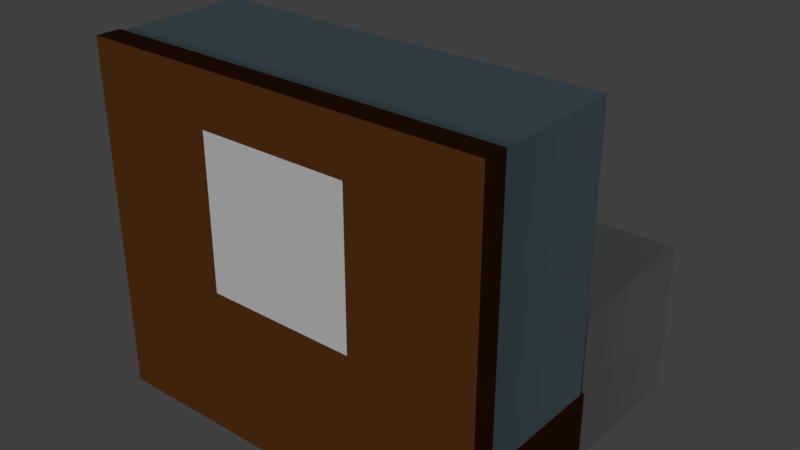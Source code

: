 # Source: montre_runesten.blend  (saved by Blender 2.79.0; exported with 4.5.12 LTS)
import bpy
from mathutils import Matrix  # noqa: F401  (used for matrix-valued properties, if any)

bpy.ops.wm.read_factory_settings(use_empty=True)
scene = bpy.context.scene
scene.name = 'Scene'

# ---- collections
col_collection_1 = bpy.data.collections.new('Collection 1'); scene.collection.children.link(col_collection_1)

# ---- materials (node trees are filled in below, after node groups)
mat_material_006 = bpy.data.materials.new('Material.006')
mat_material_006.alpha_threshold = 0.0
mat_material_006.use_transparent_shadow = False
mat_material_006.roughness = 0.5
mat_material_005 = bpy.data.materials.new('Material.005')
mat_material_005.alpha_threshold = 0.0
mat_material_005.use_transparent_shadow = False
mat_material_005.roughness = 0.5
mat_material_001 = bpy.data.materials.new('Material.001')
mat_material_001.alpha_threshold = 0.0
mat_material_001.use_transparent_shadow = False
mat_material_001.diffuse_color = (0.4318, 0.6662, 0.8, 1.0)
mat_material_001.roughness = 0.5
mat_material = bpy.data.materials.new('Material')
mat_material.alpha_threshold = 0.0
mat_material.use_transparent_shadow = False
mat_material.diffuse_color = (0.1376, 0.04611, 0.01058, 1.0)
mat_material.roughness = 0.5
mat_material.line_color = (0.0, 0.0, 0.0, 1.0)
mat_material_002 = bpy.data.materials.new('Material.002')
mat_material_002.alpha_threshold = 0.0
mat_material_002.use_transparent_shadow = False
mat_material_002.diffuse_color = (0.3757, 0.0, 0.001274, 1.0)
mat_material_002.roughness = 0.5
mat_material_002.line_color = (0.0, 0.0, 0.0, 1.0)

# ---- material node trees

# ---- world
world_world = bpy.data.worlds.new('World'); scene.world = world_world
world_world.color = (0.05088, 0.05088, 0.05088)
world_world.use_sun_shadow = False
world_world.sun_shadow_jitter_overblur = 0.0
world_world.cycles.sampling_method = 'MANUAL'

# ---- lights
light_sun = bpy.data.lights.new('Sun', 'SUN')
light_sun.transmission_factor = 0.0
light_sun.angle = 0.1993
light_sun.energy = 1.0
light_sun.shadow_buffer_clip_start = 0.5
light_sun.shadow_soft_size = 0.1
light_sun.shadow_cascade_max_distance = 1000.0

# ---- meshes
me_cube_003 = bpy.data.meshes.new('Cube.003')
me_cube_003.from_pydata([(-1.0, -1.0, -1.0), (-1.0, -1.0, 1.0), (-1.0, 1.0, -1.0), (-1.0, 1.0, 1.0), (1.0, -1.0, -1.0), (1.0, -1.0, 1.0), (1.0, 1.0, -1.0), (1.0, 1.0, 1.0)], [], [(0, 1, 3, 2), (2, 3, 7, 6), (6, 7, 5, 4), (4, 5, 1, 0), (2, 6, 4, 0), (7, 3, 1, 5)])
me_cube_003.use_remesh_preserve_volume = False
me_cube_003.use_remesh_preserve_attributes = False
me_cube_003.use_mirror_vertex_groups = False
me_cube_003.update()
me_cube_002 = bpy.data.meshes.new('Cube.002')
me_cube_002.from_pydata([(-2.776, 3.204e-07, -3.874e-07), (-2.77, -0.4992, -9.241e-05), (-2.315, -0.0004091, 0.4604), (-2.713, 0.5001, -4.996e-05), (-2.67, 1.319e-06, -0.5), (-2.625, -0.485, -0.4992), (-2.713, -0.4987, 0.4903), (-2.484, 0.5009, 0.477), (-2.682, 0.5, -0.5), (0.01744, 1.0, -7.451e-09), (-1.38, 1.0, -7.451e-09), (0.01744, 1.0, 0.5), (1.415, 1.0, -7.451e-09), (0.01744, 1.0, -0.5), (-1.38, 1.0, -0.5), (-1.38, 1.0, 0.5), (1.415, 1.0, 0.5), (1.415, 1.0, -0.5), (2.812, 7.451e-09, -7.451e-09), (2.745, 0.4901, 0.0001137), (2.543, 0.004395, 0.4575), (2.794, -0.4969, -0.000365), (2.812, 7.451e-09, -0.5), (2.705, 0.4878, -0.4999), (2.621, 0.4917, 0.4802), (2.444, -0.4623, 0.4546), (2.692, -0.4821, -0.5), (-0.01259, -0.8494, -0.006323), (1.313, -0.8151, -0.007939), (0.03104, -0.6891, 0.4255), (-1.341, -0.7987, -0.01046), (-0.00232, -0.6981, -0.4788), (1.223, -0.6286, -0.4592), (1.026, -0.6151, 0.4043), (-1.346, -0.6779, 0.421), (-1.303, -0.6147, -0.4567), (0.01744, 7.451e-09, -1.0), (0.01744, 0.5, -1.0), (1.415, 7.451e-09, -1.0), (0.01744, -0.5, -1.0), (-1.38, 7.451e-09, -1.0), (-1.38, 0.5, -1.0), (1.415, 0.5, -1.0), (1.415, -0.5, -1.0), (-1.38, -0.5, -1.0), (0.002344, 0.005182, 0.7233), (0.01267, 0.5039, 0.757), (-1.288, 0.007303, 0.6702), (0.0663, -0.4104, 0.7399), (1.252, 0.01252, 0.814), (1.21, 0.5173, 0.7554), (-1.281, 0.5096, 0.7317), (-1.29, -0.3638, 0.6251), (1.042, -0.4399, 0.7196), (-2.694, 0.4999, -0.9857), (-2.605, 4.098e-07, -0.9866), (-2.422, -0.4865, -0.9779), (-1.922, -0.6251, -0.4695), (-2.237, -0.701, -0.01293), (-2.686, -0.891, 0.4982), (-2.293, -0.4237, 0.7198), (-2.0, 0.003978, 0.6839), (-2.297, 0.5094, 0.7155), (-2.628, 0.9873, 0.4937), (-2.636, 0.9708, 0.0002957), (-2.776, 0.9998, -0.4998), (1.415, 1.0, -1.0), (0.01744, 1.0, -1.0), (-1.38, 1.0, -1.0), (-1.315, 0.9738, 0.7696), (0.01678, 0.9475, 0.8239), (1.313, 0.9489, 0.776), (2.775, 0.9956, 0.4987), (2.745, 0.9882, 0.000149), (2.347, 0.9017, -0.486), (2.812, -0.5, -1.0), (2.812, 7.451e-09, -1.0), (2.812, 0.5, -1.0), (2.122, 0.5071, 0.731), (1.975, 0.00946, 0.7208), (1.776, -0.437, 0.6781), (1.667, -0.6131, 0.3885), (2.463, -0.8441, -0.002397), (2.238, -0.6874, -0.4611), (-1.33, -0.7747, -0.8296), (0.01311, -0.8044, -0.8352), (1.265, -0.7093, -0.8386), (1.19, -0.8507, 0.8374), (0.09208, -0.6943, 0.6629), (-1.324, -0.5531, 0.576), (-2.317, -0.8157, -0.9173), (-2.245, -0.6954, 0.6805), (-2.764, 0.9971, -0.997), (-2.297, 0.909, 0.7661), (2.324, -0.7259, -0.8274), (1.599, -0.6004, 0.6302), (2.773, 0.9871, -0.994), (2.608, 0.9969, 0.9157)], [], [(0, 4, 5, 1), (1, 5, 57, 58), (4, 55, 56, 5), (5, 56, 90, 57), (0, 1, 6, 2), (2, 6, 60, 61), (1, 58, 59, 6), (6, 59, 91, 60), (0, 2, 7, 3), (3, 7, 63, 64), (2, 61, 62, 7), (7, 62, 93, 63), (0, 3, 8, 4), (4, 8, 54, 55), (3, 64, 65, 8), (8, 65, 92, 54), (9, 13, 14, 10), (10, 14, 65, 64), (13, 67, 68, 14), (14, 68, 92, 65), (9, 10, 15, 11), (11, 15, 69, 70), (10, 64, 63, 15), (15, 63, 93, 69), (9, 11, 16, 12), (12, 16, 72, 73), (11, 70, 71, 16), (16, 71, 97, 72), (9, 12, 17, 13), (13, 17, 66, 67), (12, 73, 74, 17), (17, 74, 96, 66), (18, 22, 23, 19), (19, 23, 74, 73), (22, 76, 77, 23), (23, 77, 96, 74), (18, 19, 24, 20), (20, 24, 78, 79), (19, 73, 72, 24), (24, 72, 97, 78), (18, 20, 25, 21), (21, 25, 81, 82), (20, 79, 80, 25), (25, 80, 95, 81), (18, 21, 26, 22), (22, 26, 75, 76), (21, 82, 83, 26), (26, 83, 94, 75), (27, 31, 32, 28), (28, 32, 83, 82), (31, 85, 86, 32), (32, 86, 94, 83), (27, 28, 33, 29), (29, 33, 87, 88), (28, 82, 81, 33), (33, 81, 95, 87), (27, 29, 34, 30), (30, 34, 59, 58), (29, 88, 89, 34), (34, 89, 91, 59), (27, 30, 35, 31), (31, 35, 84, 85), (30, 58, 57, 35), (35, 57, 90, 84), (36, 40, 41, 37), (37, 41, 68, 67), (40, 55, 54, 41), (41, 54, 92, 68), (36, 37, 42, 38), (38, 42, 77, 76), (37, 67, 66, 42), (42, 66, 96, 77), (36, 38, 43, 39), (39, 43, 86, 85), (38, 76, 75, 43), (43, 75, 94, 86), (36, 39, 44, 40), (40, 44, 56, 55), (39, 85, 84, 44), (44, 84, 90, 56), (45, 49, 50, 46), (46, 50, 71, 70), (49, 79, 78, 50), (50, 78, 97, 71), (45, 46, 51, 47), (47, 51, 62, 61), (46, 70, 69, 51), (51, 69, 93, 62), (45, 47, 52, 48), (48, 52, 89, 88), (47, 61, 60, 52), (52, 60, 91, 89), (45, 48, 53, 49), (49, 53, 80, 79), (48, 88, 87, 53), (53, 87, 95, 80)])
me_cube_002.polygons.foreach_set('use_smooth', [True] * 96)
_uv = me_cube_002.uv_layers.new(name='UVMap')
_uv.uv.foreach_set('vector', [0.9047, 0.8218, 0.8395, 0.8095, 0.8518, 0.7455, 0.9166, 0.7561, 0.6168, 0.0, 0.6841, 0.01983, 0.6807, 0.1133, 0.6198, 0.07058, 0.8395, 0.8095, 0.7757, 0.7976, 0.7906, 0.7332, 0.8518, 0.7455, 0.6841, 0.01983, 0.7487, 0.04736, 0.743, 0.06026, 0.6807, 0.1133, 0.9047, 0.8218, 0.9166, 0.7561, 0.9824, 0.7677, 0.9712, 0.8313, 0.8813, 0.05475, 0.9471, 0.0, 0.9353, 0.0556, 0.8788, 0.09598, 0.9166, 0.7561, 0.926, 0.7275, 0.9931, 0.7162, 0.9824, 0.7677, 0.9471, 0.0, 1.0, 0.002446, 0.9725, 0.06135, 0.9353, 0.0556, 0.9047, 0.8218, 0.9712, 0.8313, 0.9595, 0.8982, 0.8935, 0.8874, 0.8935, 0.8874, 0.9595, 0.8982, 0.9484, 0.9631, 0.8832, 0.9491, 0.8813, 0.05475, 0.8788, 0.09598, 0.8095, 0.05755, 0.8131, 0.03344, 0.9595, 0.8982, 0.9931, 0.9045, 0.9903, 0.9583, 0.9484, 0.9631, 0.9047, 0.8218, 0.8935, 0.8874, 0.8275, 0.8753, 0.8395, 0.8095, 0.8395, 0.8095, 0.8275, 0.8753, 0.7629, 0.8637, 0.7757, 0.7976, 0.8935, 0.8874, 0.8832, 0.9491, 0.8145, 0.9414, 0.8275, 0.8753, 0.8275, 0.8753, 0.8145, 0.9414, 0.7487, 0.9291, 0.7629, 0.8637, 0.1222, 0.3694, 0.1899, 0.3697, 0.189, 0.5566, 0.1213, 0.5563, 0.1213, 0.5563, 0.189, 0.5566, 0.1881, 0.7434, 0.1204, 0.7245, 0.1899, 0.3697, 0.2575, 0.37, 0.2566, 0.5569, 0.189, 0.5566, 0.189, 0.5566, 0.2566, 0.5569, 0.2553, 0.7421, 0.1881, 0.7434, 0.1222, 0.3694, 0.1213, 0.5563, 0.0537, 0.556, 0.0546, 0.369, 0.0546, 0.369, 0.0537, 0.556, 0.01713, 0.5471, 0.01052, 0.3689, 0.1213, 0.5563, 0.1204, 0.7245, 0.0537, 0.7231, 0.0537, 0.556, 0.0537, 0.556, 0.0537, 0.7231, 0.01666, 0.6786, 0.01713, 0.5471, 0.1222, 0.3694, 0.0546, 0.369, 0.05549, 0.1821, 0.1231, 0.1824, 0.1231, 0.1824, 0.05549, 0.1821, 0.05651, 0.0, 0.1239, 0.004369, 0.0546, 0.369, 0.01052, 0.3689, 0.01784, 0.1955, 0.05549, 0.1821, 0.05549, 0.1821, 0.01784, 0.1955, 0.0, 0.02211, 0.05651, 0.0, 0.1222, 0.3694, 0.1231, 0.1824, 0.1908, 0.1827, 0.1899, 0.3697, 0.1899, 0.3697, 0.1908, 0.1827, 0.2584, 0.183, 0.2575, 0.37, 0.1231, 0.1824, 0.1239, 0.004369, 0.189, 0.0579, 0.1908, 0.1827, 0.1908, 0.1827, 0.189, 0.0579, 0.2584, 0.001216, 0.2584, 0.183, 0.1349, 0.8691, 0.1347, 0.9345, 0.06845, 0.9315, 0.06842, 0.8671, 0.06842, 0.8671, 0.06845, 0.9315, 0.01183, 0.9197, 0.0009991, 0.8671, 0.1347, 0.9345, 0.1344, 1.0, 0.06675, 0.9999, 0.06845, 0.9315, 0.06845, 0.9315, 0.06675, 0.9999, 0.0007454, 0.998, 0.01183, 0.9197, 0.1349, 0.8691, 0.06842, 0.8671, 0.06822, 0.8009, 0.134, 0.8017, 0.8926, 0.7045, 0.8268, 0.7162, 0.8205, 0.6486, 0.8874, 0.6276, 0.06842, 0.8671, 0.0009991, 0.8671, 0.0002705, 0.8027, 0.06822, 0.8009, 0.06822, 0.8009, 0.0002705, 0.8027, 0.0, 0.7434, 0.06542, 0.7542, 0.1349, 0.8691, 0.134, 0.8017, 0.1971, 0.7994, 0.2021, 0.8687, 0.6136, 0.7444, 0.552, 0.6973, 0.5626, 0.5929, 0.6167, 0.6989, 0.8926, 0.7045, 0.8874, 0.6276, 0.9476, 0.5998, 0.9553, 0.69, 0.552, 0.6973, 0.522, 0.6078, 0.5298, 0.5836, 0.5626, 0.5929, 0.1349, 0.8691, 0.2021, 0.8687, 0.1997, 0.9312, 0.1347, 0.9345, 0.1347, 0.9345, 0.1997, 0.9312, 0.2021, 1.0, 0.1344, 1.0, 0.6136, 0.7444, 0.6167, 0.6989, 0.6776, 0.6696, 0.681, 0.7311, 0.681, 0.7311, 0.6776, 0.6696, 0.7274, 0.6813, 0.7487, 0.7475, 0.6187, 0.3677, 0.6814, 0.3699, 0.6775, 0.5341, 0.6179, 0.5451, 0.6179, 0.5451, 0.6775, 0.5341, 0.6776, 0.6696, 0.6167, 0.6989, 0.6814, 0.3699, 0.7304, 0.3719, 0.7294, 0.5397, 0.6775, 0.5341, 0.6775, 0.5341, 0.7294, 0.5397, 0.7274, 0.6813, 0.6776, 0.6696, 0.6187, 0.3677, 0.6179, 0.5451, 0.5608, 0.5071, 0.5591, 0.3737, 0.5591, 0.3737, 0.5608, 0.5071, 0.504, 0.5279, 0.527, 0.3817, 0.6179, 0.5451, 0.6167, 0.6989, 0.5626, 0.5929, 0.5608, 0.5071, 0.5608, 0.5071, 0.5626, 0.5929, 0.5298, 0.5836, 0.504, 0.5279, 0.6187, 0.3677, 0.5591, 0.3737, 0.5604, 0.1896, 0.6197, 0.1901, 0.6197, 0.1901, 0.5604, 0.1896, 0.5525, 0.009443, 0.6198, 0.07058, 0.5591, 0.3737, 0.527, 0.3817, 0.5385, 0.1928, 0.5604, 0.1896, 0.5604, 0.1896, 0.5385, 0.1928, 0.526, 0.06902, 0.5525, 0.009443, 0.6187, 0.3677, 0.6197, 0.1901, 0.6786, 0.1962, 0.6814, 0.3699, 0.6814, 0.3699, 0.6786, 0.1962, 0.7302, 0.1923, 0.7304, 0.3719, 0.6197, 0.1901, 0.6198, 0.07058, 0.6807, 0.1133, 0.6786, 0.1962, 0.6786, 0.1962, 0.6807, 0.1133, 0.743, 0.06026, 0.7302, 0.1923, 0.3935, 0.374, 0.3932, 0.561, 0.3258, 0.5609, 0.3261, 0.3739, 0.3261, 0.3739, 0.3258, 0.5609, 0.2584, 0.5608, 0.2587, 0.3738, 0.3932, 0.561, 0.3931, 0.7249, 0.3258, 0.7367, 0.3258, 0.5609, 0.3258, 0.5609, 0.3258, 0.7367, 0.2586, 0.746, 0.2584, 0.5608, 0.3935, 0.374, 0.3261, 0.3739, 0.3264, 0.187, 0.3937, 0.1871, 0.3937, 0.1871, 0.3264, 0.187, 0.3266, 0.0, 0.394, 0.0001023, 0.3261, 0.3739, 0.2587, 0.3738, 0.259, 0.1869, 0.3264, 0.187, 0.3264, 0.187, 0.259, 0.1869, 0.261, 0.00506, 0.3266, 0.0, 0.3935, 0.374, 0.3937, 0.1871, 0.4611, 0.1872, 0.4608, 0.3741, 0.4608, 0.3741, 0.4611, 0.1872, 0.4914, 0.2072, 0.504, 0.3747, 0.3937, 0.1871, 0.394, 0.0001023, 0.4614, 0.0002045, 0.4611, 0.1872, 0.4611, 0.1872, 0.4614, 0.0002045, 0.494, 0.06553, 0.4914, 0.2072, 0.3935, 0.374, 0.4608, 0.3741, 0.4606, 0.5611, 0.3932, 0.561, 0.3932, 0.561, 0.4606, 0.5611, 0.4588, 0.7006, 0.3931, 0.7249, 0.4608, 0.3741, 0.504, 0.3747, 0.4998, 0.5545, 0.4606, 0.5611, 0.4606, 0.5611, 0.4998, 0.5545, 0.504, 0.6865, 0.4588, 0.7006, 0.8831, 0.3637, 0.884, 0.5306, 0.8166, 0.5266, 0.8154, 0.3663, 0.8154, 0.3663, 0.8166, 0.5266, 0.7584, 0.5414, 0.7548, 0.3679, 0.884, 0.5306, 0.8874, 0.6276, 0.8205, 0.6486, 0.8166, 0.5266, 0.8166, 0.5266, 0.8205, 0.6486, 0.7534, 0.7143, 0.7584, 0.5414, 0.8831, 0.3637, 0.8154, 0.3663, 0.8118, 0.1934, 0.8802, 0.1914, 0.8802, 0.1914, 0.8118, 0.1934, 0.8095, 0.05755, 0.8788, 0.09598, 0.8154, 0.3663, 0.7548, 0.3679, 0.7487, 0.1901, 0.8118, 0.1934, 0.8118, 0.1934, 0.7487, 0.1901, 0.755, 0.05845, 0.8095, 0.05755, 0.8831, 0.3637, 0.8802, 0.1914, 0.9308, 0.1902, 0.939, 0.3711, 0.939, 0.3711, 0.9308, 0.1902, 0.9569, 0.1853, 0.9783, 0.374, 0.8802, 0.1914, 0.8788, 0.09598, 0.9353, 0.0556, 0.9308, 0.1902, 0.9308, 0.1902, 0.9353, 0.0556, 0.9725, 0.06135, 0.9569, 0.1853, 0.8831, 0.3637, 0.939, 0.3711, 0.9457, 0.5015, 0.884, 0.5306, 0.884, 0.5306, 0.9457, 0.5015, 0.9476, 0.5998, 0.8874, 0.6276, 0.939, 0.3711, 0.9783, 0.374, 1.0, 0.5198, 0.9457, 0.5015, 0.9457, 0.5015, 1.0, 0.5198, 0.9697, 0.5759, 0.9476, 0.5998])
_ca = me_cube_002.color_attributes.new('Col', 'BYTE_COLOR', 'CORNER')
_ca.data.foreach_set('color', [1.0, 1.0, 1.0, 1.0, 1.0, 1.0, 1.0, 1.0, 1.0, 1.0, 1.0, 1.0, 1.0, 1.0, 1.0, 1.0, 1.0, 1.0, 1.0, 1.0, 1.0, 1.0, 1.0, 1.0, 1.0, 1.0, 1.0, 1.0, 1.0, 1.0, 1.0, 1.0, 1.0, 1.0, 1.0, 1.0, 1.0, 1.0, 1.0, 1.0, 1.0, 1.0, 1.0, 1.0, 1.0, 1.0, 1.0, 1.0, 1.0, 1.0, 1.0, 1.0, 1.0, 1.0, 1.0, 1.0, 1.0, 1.0, 1.0, 1.0, 1.0, 1.0, 1.0, 1.0, 1.0, 1.0, 1.0, 1.0, 1.0, 1.0, 1.0, 1.0, 1.0, 1.0, 1.0, 1.0, 1.0, 1.0, 1.0, 1.0, 1.0, 1.0, 1.0, 1.0, 1.0, 1.0, 1.0, 1.0, 1.0, 1.0, 1.0, 1.0, 1.0, 1.0, 1.0, 1.0, 1.0, 1.0, 1.0, 1.0, 1.0, 1.0, 1.0, 1.0, 1.0, 1.0, 1.0, 1.0, 1.0, 1.0, 1.0, 1.0, 1.0, 1.0, 1.0, 1.0, 1.0, 1.0, 1.0, 1.0, 1.0, 1.0, 1.0, 1.0, 1.0, 1.0, 1.0, 1.0, 1.0, 1.0, 1.0, 1.0, 1.0, 1.0, 1.0, 1.0, 1.0, 1.0, 1.0, 1.0, 1.0, 1.0, 1.0, 1.0, 1.0, 1.0, 1.0, 1.0, 1.0, 1.0, 1.0, 1.0, 1.0, 1.0, 1.0, 1.0, 1.0, 1.0, 1.0, 1.0, 1.0, 1.0, 1.0, 1.0, 1.0, 1.0, 1.0, 1.0, 1.0, 1.0, 1.0, 1.0, 1.0, 1.0, 1.0, 1.0, 1.0, 1.0, 1.0, 1.0, 1.0, 1.0, 1.0, 1.0, 1.0, 1.0, 1.0, 1.0, 1.0, 1.0, 1.0, 1.0, 1.0, 1.0, 1.0, 1.0, 1.0, 1.0, 1.0, 1.0, 1.0, 1.0, 1.0, 1.0, 1.0, 1.0, 1.0, 1.0, 1.0, 1.0, 1.0, 1.0, 1.0, 1.0, 1.0, 1.0, 1.0, 1.0, 1.0, 1.0, 1.0, 1.0, 1.0, 1.0, 1.0, 1.0, 1.0, 1.0, 1.0, 1.0, 1.0, 1.0, 1.0, 1.0, 1.0, 1.0, 1.0, 1.0, 1.0, 1.0, 1.0, 1.0, 1.0, 1.0, 1.0, 1.0, 1.0, 1.0, 1.0, 1.0, 1.0, 1.0, 1.0, 1.0, 1.0, 1.0, 1.0, 1.0, 1.0, 1.0, 1.0, 1.0, 1.0, 1.0, 1.0, 1.0, 1.0, 1.0, 1.0, 1.0, 1.0, 1.0, 1.0, 1.0, 1.0, 1.0, 1.0, 1.0, 1.0, 1.0, 1.0, 1.0, 1.0, 1.0, 1.0, 1.0, 1.0, 1.0, 1.0, 1.0, 1.0, 1.0, 1.0, 1.0, 1.0, 1.0, 1.0, 1.0, 1.0, 1.0, 1.0, 1.0, 1.0, 1.0, 1.0, 1.0, 1.0, 1.0, 1.0, 1.0, 1.0, 1.0, 1.0, 1.0, 1.0, 1.0, 1.0, 1.0, 1.0, 1.0, 1.0, 1.0, 1.0, 1.0, 1.0, 1.0, 1.0, 1.0, 1.0, 1.0, 1.0, 1.0, 1.0, 1.0, 1.0, 1.0, 1.0, 1.0, 1.0, 1.0, 1.0, 1.0, 1.0, 1.0, 1.0, 1.0, 1.0, 1.0, 1.0, 1.0, 1.0, 1.0, 1.0, 1.0, 1.0, 1.0, 1.0, 1.0, 1.0, 1.0, 1.0, 1.0, 1.0, 1.0, 1.0, 1.0, 1.0, 1.0, 1.0, 1.0, 1.0, 1.0, 1.0, 1.0, 1.0, 1.0, 1.0, 1.0, 1.0, 1.0, 1.0, 1.0, 1.0, 1.0, 1.0, 1.0, 1.0, 1.0, 1.0, 1.0, 1.0, 1.0, 1.0, 1.0, 1.0, 1.0, 1.0, 1.0, 1.0, 1.0, 1.0, 1.0, 1.0, 1.0, 1.0, 1.0, 1.0, 1.0, 1.0, 1.0, 1.0, 1.0, 1.0, 1.0, 1.0, 1.0, 1.0, 1.0, 1.0, 1.0, 1.0, 1.0, 1.0, 1.0, 1.0, 1.0, 1.0, 1.0, 1.0, 1.0, 1.0, 1.0, 1.0, 1.0, 1.0, 1.0, 1.0, 1.0, 1.0, 1.0, 1.0, 1.0, 1.0, 1.0, 1.0, 1.0, 1.0, 1.0, 1.0, 1.0, 1.0, 1.0, 1.0, 1.0, 1.0, 1.0, 1.0, 1.0, 1.0, 1.0, 1.0, 1.0, 1.0, 1.0, 1.0, 1.0, 1.0, 1.0, 1.0, 1.0, 1.0, 1.0, 1.0, 1.0, 1.0, 1.0, 1.0, 1.0, 1.0, 1.0, 1.0, 1.0, 1.0, 1.0, 1.0, 1.0, 1.0, 1.0, 1.0, 1.0, 1.0, 1.0, 1.0, 1.0, 1.0, 1.0, 1.0, 1.0, 1.0, 1.0, 1.0, 1.0, 1.0, 1.0, 1.0, 1.0, 1.0, 1.0, 1.0, 1.0, 1.0, 1.0, 1.0, 1.0, 1.0, 1.0, 1.0, 1.0, 1.0, 1.0, 1.0, 1.0, 1.0, 1.0, 1.0, 1.0, 1.0, 1.0, 1.0, 1.0, 1.0, 1.0, 1.0, 1.0, 1.0, 1.0, 1.0, 1.0, 1.0, 1.0, 1.0, 1.0, 1.0, 1.0, 1.0, 1.0, 1.0, 1.0, 1.0, 1.0, 1.0, 1.0, 1.0, 1.0, 1.0, 1.0, 1.0, 1.0, 1.0, 1.0, 1.0, 1.0, 1.0, 1.0, 1.0, 1.0, 1.0, 1.0, 1.0, 1.0, 1.0, 1.0, 1.0, 1.0, 1.0, 1.0, 1.0, 1.0, 1.0, 1.0, 1.0, 1.0, 1.0, 1.0, 1.0, 1.0, 1.0, 1.0, 1.0, 1.0, 1.0, 1.0, 1.0, 1.0, 1.0, 1.0, 1.0, 1.0, 1.0, 1.0, 1.0, 1.0, 1.0, 1.0, 1.0, 1.0, 1.0, 1.0, 1.0, 1.0, 1.0, 1.0, 1.0, 1.0, 1.0, 1.0, 1.0, 1.0, 1.0, 1.0, 1.0, 1.0, 1.0, 1.0, 1.0, 1.0, 1.0, 1.0, 1.0, 1.0, 1.0, 1.0, 1.0, 1.0, 1.0, 1.0, 1.0, 1.0, 1.0, 1.0, 1.0, 1.0, 1.0, 1.0, 1.0, 1.0, 1.0, 1.0, 1.0, 1.0, 1.0, 1.0, 1.0, 1.0, 1.0, 1.0, 1.0, 1.0, 1.0, 1.0, 1.0, 1.0, 1.0, 1.0, 1.0, 1.0, 1.0, 1.0, 1.0, 1.0, 1.0, 1.0, 1.0, 1.0, 1.0, 1.0, 1.0, 1.0, 1.0, 1.0, 1.0, 1.0, 1.0, 1.0, 1.0, 1.0, 1.0, 1.0, 1.0, 1.0, 1.0, 1.0, 1.0, 1.0, 1.0, 1.0, 1.0, 1.0, 1.0, 1.0, 1.0, 1.0, 1.0, 1.0, 1.0, 1.0, 1.0, 1.0, 1.0, 1.0, 1.0, 1.0, 1.0, 1.0, 1.0, 1.0, 1.0, 1.0, 1.0, 1.0, 1.0, 1.0, 1.0, 1.0, 1.0, 1.0, 1.0, 1.0, 1.0, 1.0, 1.0, 1.0, 1.0, 1.0, 1.0, 1.0, 1.0, 1.0, 1.0, 1.0, 1.0, 1.0, 1.0, 1.0, 1.0, 1.0, 1.0, 1.0, 1.0, 1.0, 1.0, 1.0, 1.0, 1.0, 1.0, 1.0, 1.0, 1.0, 1.0, 1.0, 1.0, 1.0, 1.0, 1.0, 1.0, 1.0, 1.0, 1.0, 1.0, 1.0, 1.0, 1.0, 1.0, 1.0, 1.0, 1.0, 1.0, 1.0, 1.0, 1.0, 1.0, 1.0, 1.0, 1.0, 1.0, 1.0, 1.0, 1.0, 1.0, 1.0, 1.0, 1.0, 1.0, 1.0, 1.0, 1.0, 1.0, 1.0, 1.0, 1.0, 1.0, 1.0, 1.0, 1.0, 1.0, 1.0, 1.0, 1.0, 1.0, 1.0, 1.0, 1.0, 1.0, 1.0, 1.0, 1.0, 1.0, 1.0, 1.0, 1.0, 1.0, 1.0, 1.0, 1.0, 1.0, 1.0, 1.0, 1.0, 1.0, 1.0, 1.0, 1.0, 1.0, 1.0, 1.0, 1.0, 1.0, 1.0, 1.0, 1.0, 1.0, 1.0, 1.0, 1.0, 1.0, 1.0, 1.0, 1.0, 1.0, 1.0, 1.0, 1.0, 1.0, 1.0, 1.0, 1.0, 1.0, 1.0, 1.0, 1.0, 1.0, 1.0, 1.0, 1.0, 1.0, 1.0, 1.0, 1.0, 1.0, 1.0, 1.0, 1.0, 1.0, 1.0, 1.0, 1.0, 1.0, 1.0, 1.0, 1.0, 1.0, 1.0, 1.0, 1.0, 1.0, 1.0, 1.0, 1.0, 1.0, 1.0, 1.0, 1.0, 1.0, 1.0, 1.0, 1.0, 1.0, 1.0, 1.0, 1.0, 1.0, 1.0, 1.0, 1.0, 1.0, 1.0, 1.0, 1.0, 1.0, 1.0, 1.0, 1.0, 1.0, 1.0, 1.0, 1.0, 1.0, 1.0, 1.0, 1.0, 1.0, 1.0, 1.0, 1.0, 1.0, 1.0, 1.0, 1.0, 1.0, 1.0, 1.0, 1.0, 1.0, 1.0, 1.0, 1.0, 1.0, 1.0, 1.0, 1.0, 1.0, 1.0, 1.0, 1.0, 1.0, 1.0, 1.0, 1.0, 1.0, 1.0, 1.0, 1.0, 1.0, 1.0, 1.0, 1.0, 1.0, 1.0, 1.0, 1.0, 1.0, 1.0, 1.0, 1.0, 1.0, 1.0, 1.0, 1.0, 1.0, 1.0, 1.0, 1.0, 1.0, 1.0, 1.0, 1.0, 1.0, 1.0, 1.0, 1.0, 1.0, 1.0, 1.0, 1.0, 1.0, 1.0, 1.0, 1.0, 1.0, 1.0, 1.0, 1.0, 1.0, 1.0, 1.0, 1.0, 1.0, 1.0, 1.0, 1.0, 1.0, 1.0, 1.0, 1.0, 1.0, 1.0, 1.0, 1.0, 1.0, 1.0, 1.0, 1.0, 1.0, 1.0, 1.0, 1.0, 1.0, 1.0, 1.0, 1.0, 1.0, 1.0, 1.0, 1.0, 1.0, 1.0, 1.0, 1.0, 1.0, 1.0, 1.0, 1.0, 1.0, 1.0, 1.0, 1.0, 1.0, 1.0, 1.0, 1.0, 1.0, 1.0, 1.0, 1.0, 1.0, 1.0, 1.0, 1.0, 1.0, 1.0, 1.0, 1.0, 1.0, 1.0, 1.0, 1.0, 1.0, 1.0, 1.0, 1.0, 1.0, 1.0, 1.0, 1.0, 1.0, 1.0, 1.0, 1.0, 1.0, 1.0, 1.0, 1.0, 1.0, 1.0, 1.0, 1.0, 1.0, 1.0, 1.0, 1.0, 1.0, 1.0, 1.0, 1.0, 1.0, 1.0, 1.0, 1.0, 1.0, 1.0, 1.0, 1.0, 1.0, 1.0, 1.0, 1.0, 1.0, 1.0, 1.0, 1.0, 1.0, 1.0, 1.0, 1.0, 1.0, 1.0, 1.0, 1.0, 1.0, 1.0, 1.0, 1.0, 1.0, 1.0, 1.0, 1.0, 1.0, 1.0, 1.0, 1.0, 1.0, 1.0, 1.0, 1.0, 1.0, 1.0, 1.0, 1.0, 1.0, 1.0, 1.0, 1.0, 1.0, 1.0, 1.0, 1.0, 1.0, 1.0, 1.0, 1.0, 1.0, 1.0, 1.0, 1.0, 1.0, 1.0, 1.0, 1.0, 1.0, 1.0, 1.0, 1.0, 1.0, 1.0, 1.0, 1.0, 1.0, 1.0, 1.0, 1.0, 1.0, 1.0, 1.0, 1.0, 1.0, 1.0, 1.0, 1.0, 1.0, 1.0, 1.0, 1.0, 1.0, 1.0, 1.0, 1.0, 1.0, 1.0, 1.0, 1.0, 1.0, 1.0, 1.0, 1.0, 1.0, 1.0, 1.0, 1.0, 1.0, 1.0, 1.0, 1.0, 1.0, 1.0, 1.0, 1.0, 1.0, 1.0, 1.0, 1.0, 1.0, 1.0, 1.0, 1.0, 1.0, 1.0, 1.0, 1.0, 1.0, 1.0, 1.0, 1.0, 1.0, 1.0, 1.0, 1.0, 1.0, 1.0, 1.0, 1.0, 1.0, 1.0, 1.0, 1.0, 1.0, 1.0, 1.0, 1.0, 1.0, 1.0, 1.0, 1.0, 1.0, 1.0, 1.0, 1.0, 1.0, 1.0, 1.0, 1.0, 1.0, 1.0, 1.0, 1.0, 1.0, 1.0, 1.0, 1.0, 1.0, 1.0, 1.0, 1.0, 1.0, 1.0, 1.0, 1.0, 1.0, 1.0, 1.0, 1.0, 1.0, 1.0, 1.0, 1.0, 1.0, 1.0, 1.0, 1.0, 1.0, 1.0, 1.0, 1.0, 1.0, 1.0, 1.0, 1.0, 1.0, 1.0, 1.0, 1.0, 1.0, 1.0, 1.0, 1.0, 1.0, 1.0, 1.0, 1.0, 1.0, 1.0, 1.0, 1.0, 1.0, 1.0, 1.0, 1.0, 1.0, 1.0, 1.0, 1.0, 1.0, 1.0, 1.0, 1.0, 1.0, 1.0, 1.0, 1.0, 1.0, 1.0, 1.0, 1.0, 1.0, 1.0, 1.0, 1.0, 1.0, 1.0, 1.0, 1.0, 1.0, 1.0, 1.0, 1.0, 1.0, 1.0, 1.0, 1.0, 1.0, 1.0, 1.0, 1.0, 1.0, 1.0, 1.0, 1.0, 1.0, 1.0, 1.0, 1.0, 1.0, 1.0, 1.0, 1.0, 1.0, 1.0, 1.0, 1.0, 1.0, 1.0, 1.0, 1.0, 1.0, 1.0, 1.0, 1.0, 1.0, 1.0, 1.0, 1.0, 1.0, 1.0, 1.0, 1.0, 1.0, 1.0, 1.0, 1.0, 1.0, 1.0, 1.0, 1.0, 1.0, 1.0, 1.0, 1.0, 1.0, 1.0, 1.0, 1.0, 1.0, 1.0, 1.0, 1.0, 1.0, 1.0, 1.0, 1.0, 1.0, 1.0, 1.0, 1.0, 1.0, 1.0, 1.0, 1.0, 1.0, 1.0, 1.0, 1.0, 1.0, 1.0, 1.0, 1.0, 1.0, 1.0, 1.0, 1.0, 1.0, 1.0, 1.0, 1.0, 1.0, 1.0, 1.0, 1.0, 1.0, 1.0, 1.0, 1.0, 1.0, 1.0, 1.0, 1.0, 1.0, 1.0, 1.0, 1.0, 1.0, 1.0, 1.0, 1.0, 1.0, 1.0, 1.0, 1.0, 1.0, 1.0, 1.0, 1.0, 1.0, 1.0, 1.0, 1.0, 1.0, 1.0, 1.0, 1.0, 1.0, 1.0, 1.0, 1.0, 1.0, 1.0, 1.0, 1.0, 1.0, 1.0, 1.0, 1.0, 1.0, 1.0, 1.0, 1.0, 1.0, 1.0, 1.0, 1.0, 1.0, 1.0, 1.0, 1.0, 1.0, 1.0, 1.0, 1.0, 1.0, 1.0, 1.0, 1.0, 1.0, 1.0, 1.0, 1.0, 1.0, 1.0, 1.0, 1.0, 1.0, 1.0, 1.0, 1.0, 1.0, 1.0, 1.0, 1.0, 1.0, 1.0, 1.0, 1.0, 1.0, 1.0, 1.0, 1.0, 1.0, 1.0, 1.0, 1.0, 1.0, 1.0, 1.0, 1.0, 1.0, 1.0, 1.0, 1.0, 1.0, 1.0, 1.0, 1.0, 1.0, 1.0, 1.0, 1.0, 1.0, 1.0, 1.0, 1.0, 1.0, 1.0, 1.0, 1.0, 1.0, 1.0, 1.0, 1.0])
me_cube_002.materials.append(mat_material_006)
me_cube_002.use_remesh_preserve_volume = False
me_cube_002.use_remesh_preserve_attributes = False
me_cube_002.use_mirror_vertex_groups = False
me_cube_002.update()
me_plane_001 = bpy.data.meshes.new('Plane.001')
me_plane_001.from_pydata([(-1.16, 0.0, -1.16), (1.16, 0.0, -1.16), (-1.16, 0.0, 1.16), (1.16, 0.0, 1.16)], [], [(0, 1, 3, 2)])
_uv = me_plane_001.uv_layers.new(name='UVMap')
_uv.uv.foreach_set('vector', [0.0001, 9.998e-05, 0.9999, 9.998e-05, 0.9999, 0.9999, 9.998e-05, 0.9999])
me_plane_001.materials.append(mat_material_005)
me_plane_001.use_remesh_preserve_volume = False
me_plane_001.use_remesh_preserve_attributes = False
me_plane_001.use_mirror_vertex_groups = False
me_plane_001.update()
me_plane = bpy.data.meshes.new('Plane')
me_plane.from_pydata([(-1.0, -1.0, 0.0), (1.0, -1.0, 0.0), (-1.0, 1.0, 0.0), (1.0, 1.0, 0.0)], [], [(0, 1, 3, 2)])
me_plane.use_remesh_preserve_volume = False
me_plane.use_remesh_preserve_attributes = False
me_plane.use_mirror_vertex_groups = False
me_plane.update()
me_cube = bpy.data.meshes.new('Cube')
me_cube.from_pydata([(1.0, 1.0, -1.0), (1.0, -1.0, -1.0), (-1.0, -1.0, -1.0), (-1.0, 1.0, -1.0), (1.0, 1.0, 0.3994), (1.0, -1.0, 0.3994), (-1.0, -1.0, 0.3994), (-1.0, 1.0, 0.3994)], [], [(0, 1, 2, 3), (4, 7, 6, 5), (0, 4, 5, 1), (1, 5, 6, 2), (2, 6, 7, 3), (4, 0, 3, 7)])
me_cube.materials.append(mat_material_001)
me_cube.use_remesh_preserve_volume = False
me_cube.use_remesh_preserve_attributes = False
me_cube.use_mirror_vertex_groups = False
me_cube.update()
me_cube_023 = bpy.data.meshes.new('Cube.023')
me_cube_023.from_pydata([(-1.0, -1.0, -0.1285), (-1.0, -1.0, 1.0), (-1.0, 1.0, -0.1285), (-1.0, 1.0, 1.0), (1.0, -1.0, -0.1285), (1.0, -1.0, 1.0), (1.0, 1.0, -0.1285), (1.0, 1.0, 1.0)], [], [(0, 1, 3, 2), (2, 3, 7, 6), (6, 7, 5, 4), (4, 5, 1, 0), (2, 6, 4, 0), (7, 3, 1, 5)])
me_cube_023.polygons.foreach_set('material_index', [0, 0, 0, 0, 0, 1])
me_cube_023.materials.append(mat_material)
me_cube_023.materials.append(mat_material_002)
me_cube_023.use_remesh_preserve_volume = False
me_cube_023.use_remesh_preserve_attributes = False
me_cube_023.use_mirror_vertex_groups = False
me_cube_023.update()
me_cube_001 = bpy.data.meshes.new('Cube.001')
me_cube_001.from_pydata([(-1.0, -1.0, -1.029), (-1.0, -1.0, 0.405), (-1.0, 1.0, -1.029), (-1.0, 1.0, 0.405), (1.0, -1.0, -1.029), (1.0, -1.0, 0.405), (1.0, 1.0, -1.029), (1.0, 1.0, 0.405)], [], [(0, 1, 3, 2), (2, 3, 7, 6), (6, 7, 5, 4), (4, 5, 1, 0), (2, 6, 4, 0), (7, 3, 1, 5)])
me_cube_001.materials.append(mat_material)
me_cube_001.use_remesh_preserve_volume = False
me_cube_001.use_remesh_preserve_attributes = False
me_cube_001.use_mirror_vertex_groups = False
me_cube_001.update()

# ---- objects
ob_front_zone = bpy.data.objects.new('front.zone', me_cube_003)
ob_cube = bpy.data.objects.new('Cube', me_cube_002)
ob_sun = bpy.data.objects.new('Sun', light_sun)
ob_plane = bpy.data.objects.new('Plane', me_plane_001)
ob_snap = bpy.data.objects.new('snap', me_plane)
ob_glass_001 = bpy.data.objects.new('glass.001', me_cube)
ob_cube_006 = bpy.data.objects.new('Cube.006', me_cube_023)
ob_cube_001 = bpy.data.objects.new('Cube.001', me_cube_001)

# ---- transforms, parenting, visibility, modifiers, constraints
ob_front_zone.location = (-0.1421, 2.143, 1.035)
ob_front_zone.scale = (2.599, 1.0, 1.0)
ob_front_zone.lineart.crease_threshold = 0.0
ob_cube.location = (-0.0545, 0.2615, 1.381)
ob_cube.rotation_euler = (0.0, -0.0, -3.142)
ob_cube.scale = (0.4095, 0.4095, 0.4095)
ob_cube.lineart.crease_threshold = 0.0
ob_sun.location = (-3.466, -13.79, 66.25)
ob_sun.rotation_euler = (1.521, -0.0, 0.0)
ob_sun.hide_viewport = True
ob_sun.lineart.crease_threshold = 0.0
ob_plane.location = (-0.1401, -0.6956, 3.099)
ob_plane.rotation_euler = (0.0, -0.0, -3.142)
ob_plane.scale = (1.132, 1.0, 1.0)
ob_plane.lineart.crease_threshold = 0.0
ob_snap.location = (-0.1096, -1.047, 2.96)
ob_snap.rotation_euler = (4.712, -0.0, -3.142)
ob_snap.lineart.crease_threshold = 0.0
ob_glass_001.location = (-0.1405, 0.07626, 3.352)
ob_glass_001.rotation_euler = (0.0, -0.0, -3.142)
ob_glass_001.scale = (2.645, 0.9432, 3.214)
ob_glass_001.lock_rotations_4d = False
ob_glass_001.empty_display_type = 'ARROWS'
ob_glass_001.lineart.crease_threshold = 0.0
ob_cube_006.location = (-0.1433, 0.135, 0.1205)
ob_cube_006.rotation_euler = (0.0, 0.0, -5.291e-05)
ob_cube_006.scale = (2.666, 0.9432, 0.9432)
ob_cube_006.lineart.crease_threshold = 0.0
ob_cube_001.location = (-0.1406, -0.8804, 3.339)
ob_cube_001.rotation_euler = (0.0, -0.0, -3.142)
ob_cube_001.scale = (2.676, 0.1601, 3.235)
ob_cube_001.lineart.crease_threshold = 0.0

# ---- collection membership
col_collection_1.objects.link(ob_front_zone)
col_collection_1.objects.link(ob_cube)
col_collection_1.objects.link(ob_sun)
col_collection_1.objects.link(ob_plane)
col_collection_1.objects.link(ob_snap)
col_collection_1.objects.link(ob_glass_001)
col_collection_1.objects.link(ob_cube_006)
col_collection_1.objects.link(ob_cube_001)

# ---- scene / render settings (as saved in the file)
scene.frame_start = 1; scene.frame_end = 250; scene.frame_set(1)
scene.render.engine = 'BLENDER_EEVEE_NEXT'
scene.render.resolution_percentage = 50
scene.render.dither_intensity = 0.0
scene.cycles.use_denoising = False
scene.cycles.samples = 128
scene.cycles.sampling_pattern = 'TABULATED_SOBOL'
scene.cycles.light_sampling_threshold = 0.0
scene.cycles.use_adaptive_sampling = False
scene.cycles.use_light_tree = False
scene.cycles.blur_glossy = 0.0
scene.cycles.sample_clamp_indirect = 0.0
scene.view_settings.view_transform = 'Standard'
bpy.context.view_layer.update()

# ---- added for rendering (the .blend has no active camera): camera
cam_auto = bpy.data.cameras.new('AutoCamera')
cam_auto.lens = 50.0
cam_auto.sensor_width = 36.0
cam_auto.clip_end = 1000.0
ob_auto_camera = bpy.data.objects.new('AutoCamera', cam_auto)
scene.collection.objects.link(ob_auto_camera)
ob_auto_camera.location = (7.47925, -8.0958, 8.42012)
ob_auto_camera.rotation_euler = (1.09748, -7.21219e-08, 0.694738)
scene.camera = ob_auto_camera
bpy.context.view_layer.update()
